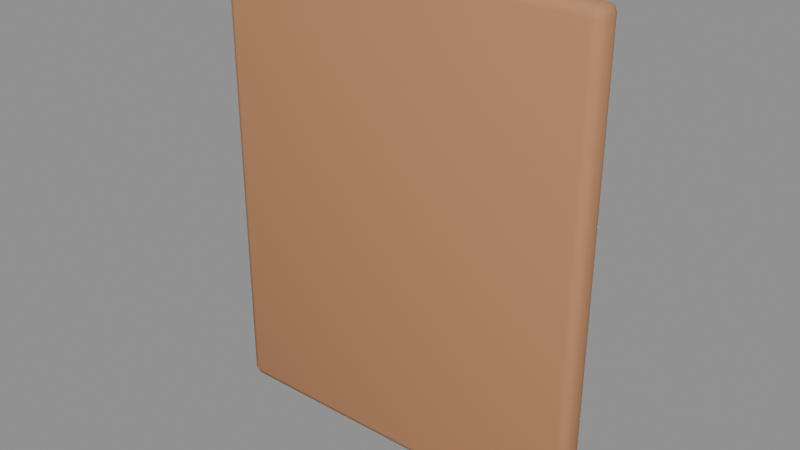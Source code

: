 # Source: senior_frame_2.blend  (saved by Blender 5.2.45; exported with 4.5.12 LTS)
import bpy
from mathutils import Matrix  # noqa: F401  (used for matrix-valued properties, if any)

bpy.ops.wm.read_factory_settings(use_empty=True)
scene = bpy.context.scene
scene.name = 'Scene'

# ---- images (referenced by path relative to the original .blend; pixels are not part of the script)
import os
ASSET_DIR = os.environ.get("B2B_ASSET_DIR", "")  # directory of the original .blend (textures are referenced by path, not embedded)
HERE = os.path.dirname(os.path.abspath(__file__))  # packed textures are extracted next to this script under _unpacked/

def load_image(name, relpath, width, height, colorspace="sRGB"):
    """Load a texture the original file referenced (path relative to the .blend, or extracted next to this script)."""
    p = next((c for c in (os.path.join(HERE, relpath), os.path.join(ASSET_DIR, relpath)) if relpath and os.path.exists(c)), "")
    if p:
        img = bpy.data.images.load(p, check_existing=True)
        img.name = name
    else:  # same state as the original file: an image datablock whose file is absent (Cycles renders it pink)
        img = bpy.data.images.new(name, width, height)
        img.source = "FILE"
        img.filepath = "//" + (relpath or name)
    img.colorspace_settings.name = colorspace
    return img
img_frame_2_png = load_image('frame_2.png', '_unpacked/frame_2.7d089842.png', 360, 440, 'sRGB')

# ---- materials (node trees are filled in below, after node groups)
mat_frame_2 = bpy.data.materials.new('frame_2')
mat_woodwarm = bpy.data.materials.new('WoodWarm')

# ---- material node trees
mat_frame_2.use_nodes = True; mat_frame_2.node_tree.nodes.clear()
_N = mat_frame_2.node_tree.nodes; _L = mat_frame_2.node_tree.links
n0 = _N.new('ShaderNodeBsdfPrincipled'); n0.name = 'Principled BSDF'; n0.location = (-200, 100)
n0.inputs[2].default_value = 0.85
n0.inputs[10].default_value = 0.005
n0.inputs[13].default_value = 0.25
n1 = _N.new('ShaderNodeOutputMaterial'); n1.name = 'Material Output'; n1.location = (200, 100)
n2 = _N.new('ShaderNodeTexImage'); n2.name = 'Image Texture'; n2.location = (0, 0)
n2.image = img_frame_2_png
_L.new(n0.outputs[0], n1.inputs[0])
_L.new(n2.outputs[0], n0.inputs[0])
n1.is_active_output = True
mat_woodwarm.use_nodes = True; mat_woodwarm.node_tree.nodes.clear()
_N = mat_woodwarm.node_tree.nodes; _L = mat_woodwarm.node_tree.links
n0 = _N.new('ShaderNodeBsdfPrincipled'); n0.name = 'Principled BSDF'; n0.location = (-200, 100)
n0.inputs[0].default_value = (0.4936, 0.2388, 0.1166, 1.0)
n0.inputs[2].default_value = 0.8
n0.inputs[10].default_value = 0.005
n0.inputs[13].default_value = 0.25
n1 = _N.new('ShaderNodeOutputMaterial'); n1.name = 'Material Output'; n1.location = (200, 100)
_L.new(n0.outputs[0], n1.inputs[0])
n1.is_active_output = True

# ---- meshes
me_senior_frame_2__frame_2 = bpy.data.meshes.new('senior_frame_2__frame_2')
me_senior_frame_2__frame_2.from_pydata([(-0.155, 0.01325, 0.025), (0.155, 0.01325, 0.025), (-0.155, 0.01325, 0.415), (0.155, 0.01325, 0.415)], [], [(0, 1, 3, 2)])
_uv = me_senior_frame_2__frame_2.uv_layers.new(name='UVMap')
_uv.uv.foreach_set('vector', [0.0, 0.0, 1.0, 0.0, 1.0, 1.0, 0.0, 1.0])
me_senior_frame_2__frame_2.materials.append(mat_frame_2)
me_senior_frame_2__frame_2.update()
me_senior_frame_2__woodwarm = bpy.data.meshes.new('senior_frame_2__WoodWarm')
me_senior_frame_2__woodwarm.from_pydata([(-0.172, -0.00525, 0.0), (-0.172, -0.01325, 0.008), (-0.18, -0.00525, 0.008), (-0.172, -0.01091, 0.002343), (-0.1766, -0.009869, 0.003381), (-0.1777, -0.01091, 0.008), (-0.1777, -0.00525, 0.002343), (-0.172, -0.01325, 0.432), (-0.172, -0.00525, 0.44), (-0.18, -0.00525, 0.432), (-0.172, -0.01091, 0.4377), (-0.1766, -0.009869, 0.4366), (-0.1777, -0.00525, 0.4377), (-0.1777, -0.01091, 0.432), (-0.172, 0.00475, 0.0), (-0.18, 0.00475, 0.008), (-0.172, 0.01275, 0.008), (-0.1777, 0.00475, 0.002343), (-0.1766, 0.009369, 0.003381), (-0.1777, 0.01041, 0.008), (-0.172, 0.01041, 0.002343), (-0.172, 0.00475, 0.44), (-0.172, 0.01275, 0.432), (-0.18, 0.00475, 0.432), (-0.172, 0.01041, 0.4377), (-0.1766, 0.009369, 0.4366), (-0.1777, 0.01041, 0.432), (-0.1777, 0.00475, 0.4377), (0.172, -0.00525, 0.0), (0.18, -0.00525, 0.008), (0.172, -0.01325, 0.008), (0.1777, -0.00525, 0.002343), (0.1766, -0.009869, 0.003381), (0.1777, -0.01091, 0.008), (0.172, -0.01091, 0.002343), (0.172, -0.00525, 0.44), (0.172, -0.01325, 0.432), (0.18, -0.00525, 0.432), (0.172, -0.01091, 0.4377), (0.1766, -0.009869, 0.4366), (0.1777, -0.01091, 0.432), (0.1777, -0.00525, 0.4377), (0.172, 0.00475, 0.0), (0.172, 0.01275, 0.008), (0.18, 0.00475, 0.008), (0.172, 0.01041, 0.002343), (0.1766, 0.009369, 0.003381), (0.1777, 0.01041, 0.008), (0.1777, 0.00475, 0.002343), (0.172, 0.00475, 0.44), (0.18, 0.00475, 0.432), (0.172, 0.01275, 0.432), (0.1777, 0.00475, 0.4377), (0.1766, 0.009369, 0.4366), (0.1777, 0.01041, 0.432), (0.172, 0.01041, 0.4377)], [], [(0, 3, 4, 6), (1, 5, 4, 3), (2, 6, 4, 5), (7, 10, 11, 13), (8, 12, 11, 10), (9, 13, 11, 12), (14, 17, 18, 20), (15, 19, 18, 17), (16, 20, 18, 19), (21, 24, 25, 27), (22, 26, 25, 24), (23, 27, 25, 26), (28, 31, 32, 34), (29, 33, 32, 31), (30, 34, 32, 33), (35, 38, 39, 41), (36, 40, 39, 38), (37, 41, 39, 40), (42, 45, 46, 48), (43, 47, 46, 45), (44, 48, 46, 47), (49, 52, 53, 55), (50, 54, 53, 52), (51, 55, 53, 54), (14, 0, 6, 17), (17, 6, 2, 15), (1, 7, 13, 5), (5, 13, 9, 2), (8, 21, 27, 12), (12, 27, 23, 9), (22, 16, 19, 26), (26, 19, 15, 23), (42, 14, 20, 45), (45, 20, 16, 43), (21, 49, 55, 24), (24, 55, 51, 22), (50, 44, 47, 54), (54, 47, 43, 51), (28, 42, 48, 31), (31, 48, 44, 29), (49, 35, 41, 52), (52, 41, 37, 50), (36, 30, 33, 40), (40, 33, 29, 37), (0, 28, 34, 3), (3, 34, 30, 1), (35, 8, 10, 38), (38, 10, 7, 36), (14, 42, 28, 0), (2, 9, 23, 15), (30, 36, 7, 1), (49, 21, 8, 35), (16, 22, 51, 43), (44, 50, 37, 29)])
me_senior_frame_2__woodwarm.polygons.foreach_set('use_smooth', [True] * 54)
_uv = me_senior_frame_2__woodwarm.uv_layers.new(name='UVMap')
_uv.uv.foreach_set('vector', [0.1306, 0.6731, 0.1306, 0.75, 0.1273, 0.75, 0.125, 0.6731, 0.3795, 0.9944, 0.3795, 1.0, 0.3769, 1.0, 0.375, 0.9944, 0.3795, 0.07692, 0.375, 0.07692, 0.375, 0.03251, 0.3795, 0.0, 0.6205, 0.9944, 0.625, 0.9944, 0.625, 0.9977, 0.6205, 1.0, 0.8694, 0.6731, 0.875, 0.6731, 0.875, 0.7175, 0.8694, 0.75, 0.6205, 0.07692, 0.6205, 0.0, 0.6231, 0.0, 0.625, 0.07692, 0.1306, 0.5769, 0.125, 0.5769, 0.125, 0.5325, 0.1306, 0.5, 0.3795, 0.1731, 0.3795, 0.25, 0.376, 0.2512, 0.375, 0.1731, 0.3795, 0.2556, 0.375, 0.2556, 0.376, 0.2512, 0.3795, 0.25, 0.8694, 0.5769, 0.8694, 0.5, 0.8727, 0.5, 0.875, 0.5769, 0.6205, 0.2556, 0.6205, 0.25, 0.624, 0.2337, 0.625, 0.2556, 0.6205, 0.1731, 0.625, 0.1731, 0.624, 0.2337, 0.6205, 0.25, 0.3694, 0.6731, 0.375, 0.6731, 0.3756, 0.7399, 0.3722, 0.7528, 0.3795, 0.6731, 0.3795, 0.75, 0.3756, 0.7399, 0.375, 0.6731, 0.3795, 0.7556, 0.3722, 0.7528, 0.3756, 0.7399, 0.3795, 0.75, 0.6306, 0.6731, 0.6278, 0.7528, 0.6251, 0.7392, 0.625, 0.6731, 0.6205, 0.7556, 0.6205, 0.75, 0.6251, 0.7392, 0.6278, 0.7528, 0.6205, 0.6731, 0.625, 0.6731, 0.6251, 0.7392, 0.6205, 0.75, 0.3694, 0.5769, 0.3722, 0.4972, 0.3749, 0.5108, 0.375, 0.5769, 0.3795, 0.4944, 0.3795, 0.5, 0.3749, 0.5108, 0.3722, 0.4972, 0.3795, 0.5769, 0.375, 0.5769, 0.3749, 0.5108, 0.3795, 0.5, 0.6306, 0.5769, 0.625, 0.5769, 0.6244, 0.5101, 0.6278, 0.4972, 0.6205, 0.5769, 0.6205, 0.5, 0.6244, 0.5101, 0.625, 0.5769, 0.6205, 0.4944, 0.6278, 0.4972, 0.6244, 0.5101, 0.6205, 0.5, 0.1306, 0.5769, 0.1306, 0.6731, 0.125, 0.6731, 0.125, 0.5769, 0.375, 0.1731, 0.375, 0.07692, 0.3795, 0.07692, 0.3795, 0.1731, 0.3795, 0.9944, 0.6205, 0.9944, 0.6205, 1.0, 0.3795, 1.0, 0.3795, 0.0, 0.6205, 0.0, 0.6205, 0.07692, 0.3795, 0.07692, 0.8694, 0.6731, 0.8694, 0.5769, 0.875, 0.5769, 0.875, 0.6731, 0.625, 0.07692, 0.625, 0.1731, 0.6205, 0.1731, 0.6205, 0.07692, 0.6205, 0.2556, 0.3795, 0.2556, 0.3795, 0.25, 0.6205, 0.25, 0.6205, 0.25, 0.3795, 0.25, 0.3795, 0.1731, 0.6205, 0.1731, 0.3694, 0.5769, 0.1306, 0.5769, 0.1306, 0.5, 0.3722, 0.4972, 0.3722, 0.4972, 0.375, 0.2556, 0.3795, 0.2556, 0.3795, 0.4944, 0.8694, 0.5769, 0.6306, 0.5769, 0.6278, 0.4972, 0.8694, 0.5, 0.625, 0.2556, 0.6278, 0.4972, 0.6205, 0.4944, 0.6205, 0.2556, 0.6205, 0.5769, 0.3795, 0.5769, 0.3795, 0.5, 0.6205, 0.5, 0.6205, 0.5, 0.3795, 0.5, 0.3795, 0.4944, 0.6205, 0.4944, 0.3694, 0.6731, 0.3694, 0.5769, 0.375, 0.5769, 0.375, 0.6731, 0.375, 0.6731, 0.375, 0.5769, 0.3795, 0.5769, 0.3795, 0.6731, 0.6306, 0.5769, 0.6306, 0.6731, 0.625, 0.6731, 0.625, 0.5769, 0.625, 0.5769, 0.625, 0.6731, 0.6205, 0.6731, 0.6205, 0.5769, 0.6205, 0.7556, 0.3795, 0.7556, 0.3795, 0.75, 0.6205, 0.75, 0.6205, 0.75, 0.3795, 0.75, 0.3795, 0.6731, 0.6205, 0.6731, 0.1306, 0.6731, 0.3694, 0.6731, 0.3722, 0.7528, 0.1306, 0.75, 0.375, 0.9944, 0.3722, 0.7528, 0.3795, 0.7556, 0.3795, 0.9944, 0.6306, 0.6731, 0.8694, 0.6731, 0.8694, 0.75, 0.6278, 0.7528, 0.6278, 0.7528, 0.625, 0.9944, 0.6205, 0.9944, 0.6205, 0.7556, 0.1306, 0.5769, 0.3694, 0.5769, 0.3694, 0.6731, 0.1306, 0.6731, 0.3795, 0.07692, 0.6205, 0.07692, 0.6205, 0.1731, 0.3795, 0.1731, 0.3795, 0.7556, 0.6205, 0.7556, 0.6205, 0.9944, 0.3795, 0.9944, 0.6306, 0.5769, 0.8694, 0.5769, 0.8694, 0.6731, 0.6306, 0.6731, 0.3795, 0.2556, 0.6205, 0.2556, 0.6205, 0.4944, 0.3795, 0.4944, 0.3795, 0.5769, 0.6205, 0.5769, 0.6205, 0.6731, 0.3795, 0.6731])
me_senior_frame_2__woodwarm.materials.append(mat_woodwarm)
me_senior_frame_2__woodwarm.update()

# ---- objects
ob_senior_frame_2__frame_2 = bpy.data.objects.new('senior_frame_2__frame_2', me_senior_frame_2__frame_2)
ob_senior_frame_2__woodwarm = bpy.data.objects.new('senior_frame_2__WoodWarm', me_senior_frame_2__woodwarm)
ob_senior_frame_2 = bpy.data.objects.new('senior_frame_2', None)

# ---- transforms, parenting, visibility, modifiers, constraints
ob_senior_frame_2__frame_2.parent = ob_senior_frame_2
ob_senior_frame_2__frame_2.location = (0.0, 0.0, 0.0)
ob_senior_frame_2__woodwarm.parent = ob_senior_frame_2
ob_senior_frame_2__woodwarm.location = (0.0, 0.0, 0.0)
ob_senior_frame_2.location = (0.0, 0.0, 0.0)

# ---- collection membership
scene.collection.objects.link(ob_senior_frame_2__frame_2)
scene.collection.objects.link(ob_senior_frame_2__woodwarm)
scene.collection.objects.link(ob_senior_frame_2)

# ---- scene / render settings (as saved in the file)
scene.frame_start = 1; scene.frame_end = 250; scene.frame_set(1)
scene.render.engine = 'BLENDER_EEVEE_NEXT'
scene.render.bake_bias = 0.0
scene.render.bake_samples = 0
scene.render.compositor_device = 'GPU'
scene.eevee.use_volume_custom_range = False
scene.eevee.fast_gi_thickness_near = 0.1
scene.eevee.fast_gi_thickness_far = 0.0
scene.eevee.ray_tracing_options.screen_trace_thickness = 0.1
bpy.context.view_layer.update()

# ---- added for rendering (the .blend has no active camera and no usable light): camera, sun + grey world if the file has none
cam_auto = bpy.data.cameras.new('AutoCamera')
cam_auto.lens = 50.0
cam_auto.sensor_width = 36.0
cam_auto.clip_end = 1000.0
ob_auto_camera = bpy.data.objects.new('AutoCamera', cam_auto)
scene.collection.objects.link(ob_auto_camera)
ob_auto_camera.location = (0.526568, -0.631881, 0.641254)
ob_auto_camera.rotation_euler = (1.09748, -7.21219e-08, 0.694738)
scene.camera = ob_auto_camera
light_auto_sun = bpy.data.lights.new('AutoSun', 'SUN')
light_auto_sun.energy = 3.0
light_auto_sun.angle = 0.0523599
ob_auto_sun = bpy.data.objects.new('AutoSun', light_auto_sun)
scene.collection.objects.link(ob_auto_sun)
ob_auto_sun.rotation_euler = (0.872665, 0.174533, 0.523599)
if scene.world is None:
    world_auto = bpy.data.worlds.new('AutoWorld')
    world_auto.color = (0.3, 0.3, 0.3)
    scene.world = world_auto
bpy.context.view_layer.update()
